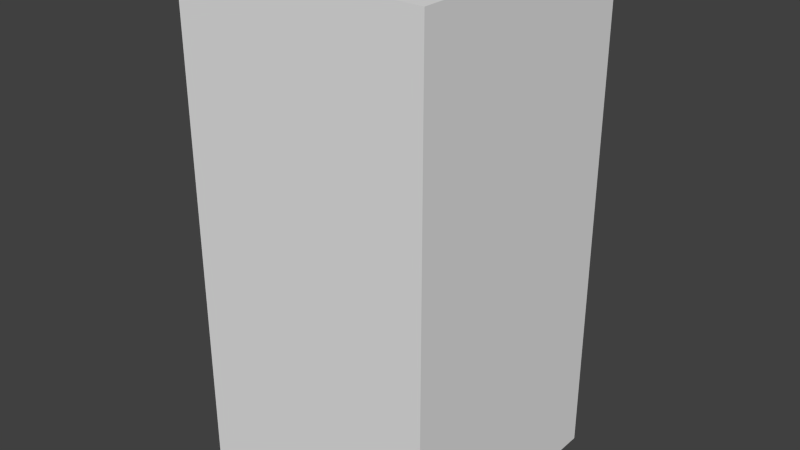# Source: darkBlueLeafThree.blend  (saved by Blender 2.68.0; exported with 4.5.12 LTS)
import bpy
from mathutils import Matrix  # noqa: F401  (used for matrix-valued properties, if any)

bpy.ops.wm.read_factory_settings(use_empty=True)
scene = bpy.context.scene
scene.name = 'Scene'

# ---- collections
col_collection_1 = bpy.data.collections.new('Collection 1'); scene.collection.children.link(col_collection_1)

# ---- world
world_world = bpy.data.worlds.new('World'); scene.world = world_world
world_world.color = (0.05088, 0.05088, 0.05088)
world_world.use_sun_shadow = False
world_world.sun_shadow_jitter_overblur = 0.0
world_world.cycles.sampling_method = 'MANUAL'
world_world.cycles.sample_map_resolution = 256

# ---- meshes
me_darkblueleafthree = bpy.data.meshes.new('darkBlueLeafThree')
me_darkblueleafthree.from_pydata([(-0.5, -0.5, -1.0), (-0.5, 0.5, -1.0), (0.5, 0.5, -1.0), (0.5, -0.5, -1.0), (-0.5, -0.5, 1.0), (-0.5, 0.5, 1.0), (0.5, 0.5, 1.0), (0.5, -0.5, 1.0)], [], [(4, 5, 1, 0), (5, 6, 2, 1), (6, 7, 3, 2), (7, 4, 0, 3), (0, 1, 2, 3), (7, 6, 5, 4)])
me_darkblueleafthree.use_remesh_preserve_volume = False
me_darkblueleafthree.use_remesh_preserve_attributes = False
me_darkblueleafthree.use_mirror_vertex_groups = False
me_darkblueleafthree.update()

# ---- objects
ob_darkblueleafthree = bpy.data.objects.new('darkBlueLeafThree', me_darkblueleafthree)

# ---- transforms, parenting, visibility, modifiers, constraints
ob_darkblueleafthree.location = (0.0, 0.0, 0.0)
ob_darkblueleafthree.lineart.crease_threshold = 0.0

# ---- collection membership
col_collection_1.objects.link(ob_darkblueleafthree)

# ---- scene / render settings (as saved in the file)
scene.frame_start = 1; scene.frame_end = 250; scene.frame_set(1)
scene.render.engine = 'BLENDER_EEVEE_NEXT'
scene.render.image_settings.color_mode = 'RGB'
scene.render.image_settings.compression = 90
scene.render.resolution_percentage = 50
scene.render.dither_intensity = 0.0
scene.cycles.use_denoising = False
scene.cycles.samples = 10
scene.cycles.sampling_pattern = 'TABULATED_SOBOL'
scene.cycles.light_sampling_threshold = 0.0
scene.cycles.use_adaptive_sampling = False
scene.cycles.use_light_tree = False
scene.cycles.blur_glossy = 0.0
scene.cycles.volume_bounces = 1
scene.cycles.pixel_filter_type = 'GAUSSIAN'
scene.cycles.sample_clamp_indirect = 0.0
scene.view_settings.view_transform = 'Standard'
bpy.context.view_layer.update()

# ---- added for rendering (the .blend has no active camera and no usable light): camera, sun
cam_auto = bpy.data.cameras.new('AutoCamera')
cam_auto.lens = 50.0
cam_auto.sensor_width = 36.0
cam_auto.clip_end = 1000.0
ob_auto_camera = bpy.data.objects.new('AutoCamera', cam_auto)
scene.collection.objects.link(ob_auto_camera)
ob_auto_camera.location = (2.26633, -2.71959, 1.81306)
ob_auto_camera.rotation_euler = (1.09748, -7.21219e-08, 0.694738)
scene.camera = ob_auto_camera
light_auto_sun = bpy.data.lights.new('AutoSun', 'SUN')
light_auto_sun.energy = 3.0
light_auto_sun.angle = 0.0523599
ob_auto_sun = bpy.data.objects.new('AutoSun', light_auto_sun)
scene.collection.objects.link(ob_auto_sun)
ob_auto_sun.rotation_euler = (0.872665, 0.174533, 0.523599)
bpy.context.view_layer.update()
